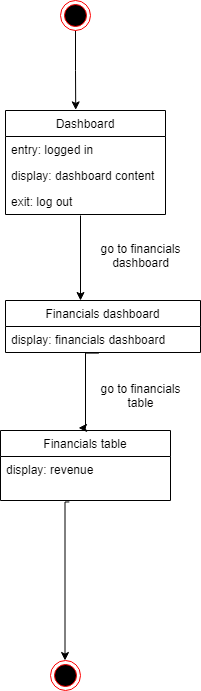

The diagram above was exported from draw.io. Its source (the exported page's mxGraphModel, read from the mxfile embedded in the PNG):
<mxGraphModel dx="1278" dy="552" grid="1" gridSize="10" guides="1" tooltips="1" connect="1" arrows="1" fold="1" page="1" pageScale="1" pageWidth="850" pageHeight="1100" math="0" shadow="0">
  <root>
    <mxCell id="0" />
    <mxCell id="1" parent="0" />
    <mxCell id="cuWE2y4-VDOlpSDyrwKm-8" style="edgeStyle=orthogonalEdgeStyle;rounded=0;orthogonalLoop=1;jettySize=auto;html=1;entryX=0.439;entryY=-0.006;entryDx=0;entryDy=0;entryPerimeter=0;" edge="1" parent="1" source="cuWE2y4-VDOlpSDyrwKm-5" target="cuWE2y4-VDOlpSDyrwKm-13">
      <mxGeometry relative="1" as="geometry">
        <mxPoint x="243.55999999999995" y="137.42600000000004" as="targetPoint" />
      </mxGeometry>
    </mxCell>
    <mxCell id="cuWE2y4-VDOlpSDyrwKm-5" value="" style="ellipse;html=1;shape=endState;fillColor=#000000;strokeColor=#ff0000;" vertex="1" parent="1">
      <mxGeometry x="230" y="40" width="30" height="30" as="geometry" />
    </mxCell>
    <mxCell id="cuWE2y4-VDOlpSDyrwKm-13" value="Dashboard" style="swimlane;fontStyle=0;childLayout=stackLayout;horizontal=1;startSize=26;fillColor=none;horizontalStack=0;resizeParent=1;resizeParentMax=0;resizeLast=0;collapsible=1;marginBottom=0;" vertex="1" parent="1">
      <mxGeometry x="175" y="150" width="160" height="104" as="geometry" />
    </mxCell>
    <mxCell id="cuWE2y4-VDOlpSDyrwKm-14" value="entry: logged in" style="text;strokeColor=none;fillColor=none;align=left;verticalAlign=top;spacingLeft=4;spacingRight=4;overflow=hidden;rotatable=0;points=[[0,0.5],[1,0.5]];portConstraint=eastwest;" vertex="1" parent="cuWE2y4-VDOlpSDyrwKm-13">
      <mxGeometry y="26" width="160" height="26" as="geometry" />
    </mxCell>
    <mxCell id="cuWE2y4-VDOlpSDyrwKm-15" value="display: dashboard content" style="text;strokeColor=none;fillColor=none;align=left;verticalAlign=top;spacingLeft=4;spacingRight=4;overflow=hidden;rotatable=0;points=[[0,0.5],[1,0.5]];portConstraint=eastwest;" vertex="1" parent="cuWE2y4-VDOlpSDyrwKm-13">
      <mxGeometry y="52" width="160" height="26" as="geometry" />
    </mxCell>
    <mxCell id="cuWE2y4-VDOlpSDyrwKm-16" value="exit: log out" style="text;strokeColor=none;fillColor=none;align=left;verticalAlign=top;spacingLeft=4;spacingRight=4;overflow=hidden;rotatable=0;points=[[0,0.5],[1,0.5]];portConstraint=eastwest;" vertex="1" parent="cuWE2y4-VDOlpSDyrwKm-13">
      <mxGeometry y="78" width="160" height="26" as="geometry" />
    </mxCell>
    <mxCell id="cuWE2y4-VDOlpSDyrwKm-18" value="go to financials&lt;br&gt;dashboard" style="text;html=1;align=center;verticalAlign=middle;resizable=0;points=[];autosize=1;strokeColor=none;" vertex="1" parent="1">
      <mxGeometry x="260" y="280" width="100" height="30" as="geometry" />
    </mxCell>
    <mxCell id="cuWE2y4-VDOlpSDyrwKm-19" value="Financials dashboard" style="swimlane;fontStyle=0;childLayout=stackLayout;horizontal=1;startSize=26;fillColor=none;horizontalStack=0;resizeParent=1;resizeParentMax=0;resizeLast=0;collapsible=1;marginBottom=0;" vertex="1" parent="1">
      <mxGeometry x="175" y="340" width="195" height="52" as="geometry" />
    </mxCell>
    <mxCell id="cuWE2y4-VDOlpSDyrwKm-20" value="display: financials dashboard" style="text;strokeColor=none;fillColor=none;align=left;verticalAlign=top;spacingLeft=4;spacingRight=4;overflow=hidden;rotatable=0;points=[[0,0.5],[1,0.5]];portConstraint=eastwest;" vertex="1" parent="cuWE2y4-VDOlpSDyrwKm-19">
      <mxGeometry y="26" width="195" height="26" as="geometry" />
    </mxCell>
    <mxCell id="cuWE2y4-VDOlpSDyrwKm-25" style="edgeStyle=orthogonalEdgeStyle;rounded=0;orthogonalLoop=1;jettySize=auto;html=1;exitX=0.469;exitY=1.038;exitDx=0;exitDy=0;exitPerimeter=0;" edge="1" parent="1" source="cuWE2y4-VDOlpSDyrwKm-16">
      <mxGeometry relative="1" as="geometry">
        <mxPoint x="250" y="340" as="targetPoint" />
        <mxPoint x="190" y="290" as="sourcePoint" />
        <Array as="points">
          <mxPoint x="250" y="340" />
        </Array>
      </mxGeometry>
    </mxCell>
    <mxCell id="cuWE2y4-VDOlpSDyrwKm-27" value="Financials table" style="swimlane;fontStyle=0;childLayout=stackLayout;horizontal=1;startSize=26;fillColor=none;horizontalStack=0;resizeParent=1;resizeParentMax=0;resizeLast=0;collapsible=1;marginBottom=0;" vertex="1" parent="1">
      <mxGeometry x="170" y="470" width="170" height="70" as="geometry" />
    </mxCell>
    <mxCell id="cuWE2y4-VDOlpSDyrwKm-28" value="display: revenue" style="text;strokeColor=none;fillColor=none;align=left;verticalAlign=top;spacingLeft=4;spacingRight=4;overflow=hidden;rotatable=0;points=[[0,0.5],[1,0.5]];portConstraint=eastwest;" vertex="1" parent="cuWE2y4-VDOlpSDyrwKm-27">
      <mxGeometry y="26" width="170" height="44" as="geometry" />
    </mxCell>
    <mxCell id="cuWE2y4-VDOlpSDyrwKm-31" value="go to financials&lt;br&gt;table" style="text;html=1;align=center;verticalAlign=middle;resizable=0;points=[];autosize=1;strokeColor=none;" vertex="1" parent="1">
      <mxGeometry x="260" y="420" width="100" height="30" as="geometry" />
    </mxCell>
    <mxCell id="cuWE2y4-VDOlpSDyrwKm-33" style="edgeStyle=orthogonalEdgeStyle;rounded=0;orthogonalLoop=1;jettySize=auto;html=1;exitX=0.479;exitY=1.023;exitDx=0;exitDy=0;exitPerimeter=0;entryX=0.459;entryY=-0.037;entryDx=0;entryDy=0;entryPerimeter=0;" edge="1" parent="1" source="cuWE2y4-VDOlpSDyrwKm-20" target="cuWE2y4-VDOlpSDyrwKm-27">
      <mxGeometry relative="1" as="geometry">
        <mxPoint x="240" y="450" as="targetPoint" />
        <mxPoint x="220" y="440" as="sourcePoint" />
        <Array as="points">
          <mxPoint x="255" y="393" />
          <mxPoint x="255" y="467" />
        </Array>
      </mxGeometry>
    </mxCell>
    <mxCell id="cuWE2y4-VDOlpSDyrwKm-94" style="edgeStyle=orthogonalEdgeStyle;rounded=0;orthogonalLoop=1;jettySize=auto;html=1;exitX=0.405;exitY=1.033;exitDx=0;exitDy=0;exitPerimeter=0;" edge="1" parent="1" source="cuWE2y4-VDOlpSDyrwKm-28">
      <mxGeometry relative="1" as="geometry">
        <mxPoint x="234.5" y="700.002" as="targetPoint" />
        <mxPoint x="234.5" y="614.99" as="sourcePoint" />
        <Array as="points">
          <mxPoint x="235" y="542" />
        </Array>
      </mxGeometry>
    </mxCell>
    <mxCell id="cuWE2y4-VDOlpSDyrwKm-95" value="" style="ellipse;html=1;shape=endState;fillColor=#000000;strokeColor=#ff0000;direction=south;" vertex="1" parent="1">
      <mxGeometry x="220" y="700" width="30" height="30" as="geometry" />
    </mxCell>
  </root>
</mxGraphModel>